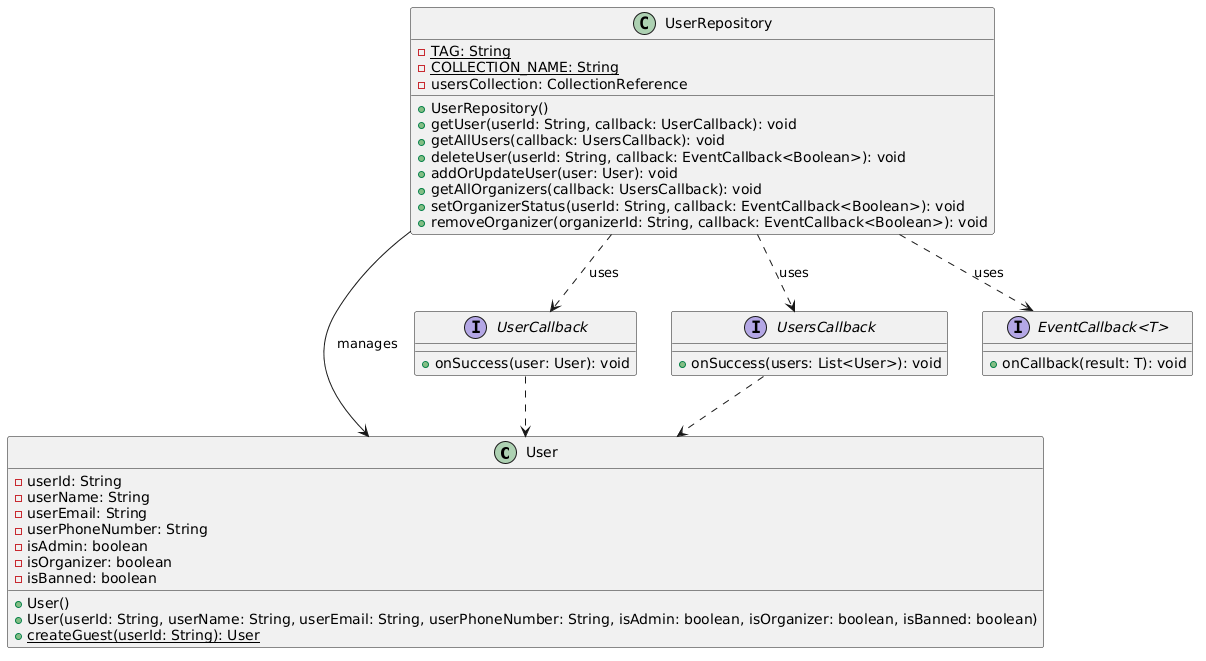

The diagram above was rendered by PlantUML. Its source (embedded in the PNG):
@startuml
class User {
  - userId: String
  - userName: String
  - userEmail: String
  - userPhoneNumber: String
  - isAdmin: boolean
  - isOrganizer: boolean
  - isBanned: boolean

  + User()
  + User(userId: String, userName: String, userEmail: String, userPhoneNumber: String, isAdmin: boolean, isOrganizer: boolean, isBanned: boolean)
  + {static} createGuest(userId: String): User
}

interface UserCallback {
  + onSuccess(user: User): void
}

interface UsersCallback {
  + onSuccess(users: List<User>): void
}

interface "EventCallback<T>" {
  + onCallback(result: T): void
}

class UserRepository {
  - TAG: String {static}
  - COLLECTION_NAME: String {static}
  - usersCollection: CollectionReference

  + UserRepository()
  + getUser(userId: String, callback: UserCallback): void
  + getAllUsers(callback: UsersCallback): void
  + deleteUser(userId: String, callback: EventCallback<Boolean>): void
  + addOrUpdateUser(user: User): void
  + getAllOrganizers(callback: UsersCallback): void
  + setOrganizerStatus(userId: String, callback: EventCallback<Boolean>): void
  + removeOrganizer(organizerId: String, callback: EventCallback<Boolean>): void
}

UserRepository --> User : manages
UserRepository ..> UserCallback : uses
UserRepository ..> UsersCallback : uses
UserRepository ..> "EventCallback<T>" : uses

UserCallback ..> User
UsersCallback ..> User
@enduml